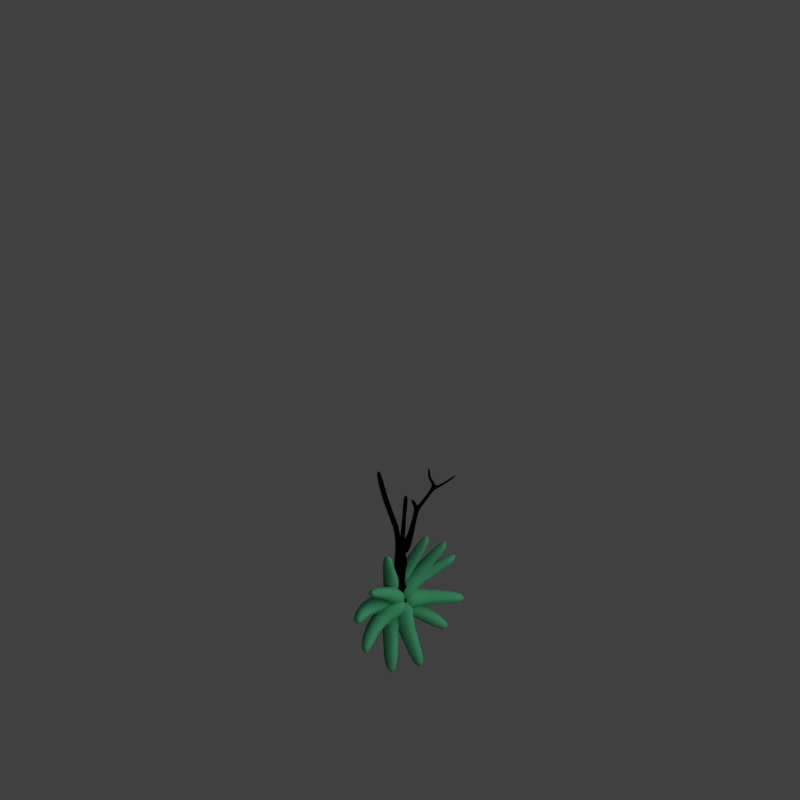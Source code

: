 # Source: tct_V001.blend  (saved by Blender 2.79.0; exported with 4.5.12 LTS)
import bpy
from mathutils import Matrix  # noqa: F401  (used for matrix-valued properties, if any)

bpy.ops.wm.read_factory_settings(use_empty=True)
scene = bpy.context.scene
scene.name = 'Scene'

# ---- collections
col_collection_1 = bpy.data.collections.new('Collection 1'); scene.collection.children.link(col_collection_1)
col_collection_11 = bpy.data.collections.new('Collection 11'); scene.collection.children.link(col_collection_11)

# ---- materials (node trees are filled in below, after node groups)
mat_bark_001 = bpy.data.materials.new('Bark.001')
mat_bark_001.alpha_threshold = 0.0
mat_bark_001.use_transparent_shadow = False
mat_bark_001.diffuse_color = (0.1518, 0.1407, 0.2039, 1.0)
mat_bark_001.specular_color = (0.3694, 0.4471, 0.6038)
mat_bark_001.roughness = 0.5
mat_bark_001.specular_intensity = 0.2031
mat_bark_001.line_color = (0.0, 0.0, 0.0, 1.0)
mat_guide = bpy.data.materials.new('guide')
mat_guide.alpha_threshold = 0.0
mat_guide.use_transparent_shadow = False
mat_guide.diffuse_color = (1.0, 0.0, 0.004819, 1.0)
mat_guide.roughness = 0.5
mat_material_001 = bpy.data.materials.new('Material.001')
mat_material_001.alpha_threshold = 0.0
mat_material_001.use_transparent_shadow = False
mat_material_001.diffuse_color = (0.06047, 0.3451, 0.1588, 1.0)
mat_material_001.specular_color = (0.3368, 0.5395, 0.4044)
mat_material_001.roughness = 0.5
mat_material_001.specular_intensity = 0.794

# ---- material node trees

# ---- world
world_world = bpy.data.worlds.new('World'); scene.world = world_world
world_world.color = (0.05088, 0.05088, 0.05088)
world_world.use_sun_shadow = False
world_world.sun_shadow_jitter_overblur = 0.0
world_world.cycles.sampling_method = 'MANUAL'
world_world.light_settings.distance = 0.0

# ---- cameras
cam_camera = bpy.data.cameras.new('Camera')
cam_camera.type = 'ORTHO'
cam_camera.sensor_fit = 'HORIZONTAL'
cam_camera.clip_start = 220.0
cam_camera.clip_end = 340.0
cam_camera.lens = 35.0
cam_camera.sensor_width = 1.0
cam_camera.sensor_height = 18.0
cam_camera.ortho_scale = 33.94
cam_camera.shift_x = -8.625e-05
cam_camera.shift_y = 0.25
cam_camera.dof.focus_distance = 0.0
cam_camera.dof.aperture_fstop = 128.0
cam_camera.dof.aperture_blades = 6

# ---- lights
light_lightdome = bpy.data.lights.new('LightDome', 'SUN')
light_lightdome.transmission_factor = 0.0
light_lightdome.angle = 0.1993
light_lightdome.energy = 0.1
light_lightdome.shadow_buffer_clip_start = 0.5
light_lightdome.shadow_soft_size = 0.1
light_lightdome.shadow_cascade_max_distance = 1000.0
light_fillerlight = bpy.data.lights.new('FillerLight', 'SUN')
light_fillerlight.transmission_factor = 0.0
light_fillerlight.angle = 0.9273
light_fillerlight.energy = 0.5
light_fillerlight.shadow_buffer_clip_start = 0.5
light_fillerlight.shadow_soft_size = 0.5
light_fillerlight.shadow_cascade_max_distance = 1000.0
light_mainlight = bpy.data.lights.new('MainLight', 'SUN')
light_mainlight.transmission_factor = 0.0
light_mainlight.angle = 0.9273
light_mainlight.energy = 1.3
light_mainlight.shadow_buffer_clip_start = 0.5
light_mainlight.shadow_soft_size = 0.5
light_mainlight.shadow_cascade_max_distance = 1000.0

# ---- meshes
me_roundcube = bpy.data.meshes.new('Roundcube')
me_roundcube.from_pydata([(0.649, 0.7427, -0.6984), (0.3299, 0.7924, -0.7795), (0.03186, 0.8726, -0.7702), (-0.3515, 0.7863, -0.7427), (0.7607, 0.8176, -0.3828), (0.4103, 0.9847, -0.4309), (-0.001504, 0.9674, -0.4095), (-0.3881, 0.9672, -0.4663), (0.6708, 0.7288, 0.189), (0.3877, 0.9605, 0.1112), (0.006563, 1.025, 0.08555), (-0.3906, 0.9747, 0.1072), (0.5307, 0.6045, 0.4664), (0.3504, 0.7222, 0.4443), (0.04005, 0.876, 0.5337), (-0.3541, 0.7038, 0.4959), (-0.6236, 0.6881, -0.7081), (-0.7156, 0.3478, -0.7308), (-0.7467, 0.02053, -0.7457), (-0.684, -0.3435, -0.7863), (-0.7464, 0.812, -0.4287), (-0.9224, 0.3562, -0.3367), (-0.9517, 0.02024, -0.3538), (-0.9384, -0.3098, -0.3856), (-0.6897, 0.7257, 0.1877), (-0.8248, 0.4079, 0.2015), (-0.935, 0.05068, 0.1273), (-0.9328, -0.3474, 0.01214), (-0.5303, 0.6056, 0.497), (-0.6544, 0.422, 0.5299), (-0.8197, 0.08316, 0.5056), (-0.8651, -0.3648, 0.3598), (-0.7635, -0.7521, -0.7312), (-0.108, -0.9442, -0.8799), (-0.1315, -1.029, -0.8297), (0.28, -1.033, -0.862), (-0.6829, -0.7117, -0.3349), (-0.3389, -0.9724, -0.4044), (0.005235, -1.066, -0.4017), (0.3375, -0.9816, -0.3832), (-0.6887, -0.744, -0.01605), (-0.3393, -0.9387, -0.01983), (-0.004493, -0.9684, -0.01281), (0.3442, -0.937, -0.009115), (-0.6619, -0.8384, 0.2803), (-0.3551, -1.034, 0.339), (-0.01656, -1.001, 0.3152), (0.3839, -1.026, 0.3109), (0.6339, -0.7663, -0.7601), (0.6618, -0.3437, -0.7856), (0.7503, 0.02261, -0.7439), (0.706, 0.3405, -0.7256), (0.6645, -0.7038, -0.3371), (0.9372, -0.3256, -0.3947), (0.9465, 0.02232, -0.3502), (0.9188, 0.3662, -0.3503), (0.6805, -0.7438, -0.01374), (0.932, -0.3466, 0.01572), (0.934, 0.04058, 0.1294), (0.8464, 0.425, 0.2072), (0.6863, -0.8409, 0.3004), (0.8601, -0.3613, 0.36), (0.8095, 0.08907, 0.4934), (0.6756, 0.4912, 0.5761), (0.2903, -0.5066, -0.9921), (-0.01127, -0.4222, -0.9982), (-0.2723, -0.5216, -0.9501), (0.3519, -0.006919, -0.9434), (-7.486e-05, 0.0008381, -0.9981), (-0.3511, -0.007297, -0.9436), (0.3949, 0.4228, -0.9435), (-0.0073, 0.392, -0.9353), (-0.3713, 0.4028, -0.9805), (0.4479, 0.3379, 0.5003), (0.2806, 0.5136, 0.5751), (-0.04764, 0.536, 0.6302), (-0.08468, 0.6778, 0.5112), (-0.4926, 0.3788, 0.5937), (0.5122, 0.3732, 0.5962), (0.3354, 0.4025, 0.6933), (-0.04064, 0.348, 0.7547), (-0.2916, 0.3274, 0.6731), (-0.4737, 0.3374, 0.6231), (0.639, 0.08206, 0.7158), (0.3518, 0.008375, 0.9142), (5.146e-05, 0.000386, 0.9993), (-0.3531, 0.008631, 0.9155), (-0.6349, 0.1111, 0.6962), (0.6749, -0.3472, 0.6718), (0.3393, -0.3764, 0.8733), (-0.0001046, -0.356, 0.935), (-0.3395, -0.3758, 0.8735), (-0.6692, -0.33, 0.6586), (0.5659, -0.7617, 0.5425), (0.3374, -0.8376, 0.6737), (-0.008841, -0.8096, 0.7042), (-0.297, -0.8467, 0.647), (-0.6423, -0.7536, 0.5626)], [], [(0, 1, 5, 4), (1, 2, 6, 5), (2, 3, 7, 6), (3, 16, 20, 7), (4, 5, 9, 8), (5, 6, 10, 9), (6, 7, 11, 10), (7, 20, 24, 11), (8, 9, 13, 12), (9, 10, 14, 13), (10, 11, 15, 14), (11, 24, 28, 15), (12, 13, 74, 73), (13, 14, 75, 74), (14, 15, 76, 75), (15, 28, 77, 76), (16, 17, 21, 20), (17, 18, 22, 21), (18, 19, 23, 22), (19, 32, 36, 23), (20, 21, 25, 24), (21, 22, 26, 25), (22, 23, 27, 26), (23, 36, 40, 27), (24, 25, 29, 28), (25, 26, 30, 29), (26, 27, 31, 30), (27, 40, 44, 31), (28, 29, 82, 77), (29, 30, 87, 82), (30, 31, 92, 87), (31, 44, 97, 92), (32, 33, 37, 36), (33, 34, 38, 37), (34, 35, 39, 38), (35, 48, 52, 39), (36, 37, 41, 40), (37, 38, 42, 41), (38, 39, 43, 42), (39, 52, 56, 43), (40, 41, 45, 44), (41, 42, 46, 45), (42, 43, 47, 46), (43, 56, 60, 47), (44, 45, 96, 97), (45, 46, 95, 96), (46, 47, 94, 95), (47, 60, 93, 94), (48, 49, 53, 52), (49, 50, 54, 53), (50, 51, 55, 54), (51, 0, 4, 55), (52, 53, 57, 56), (53, 54, 58, 57), (54, 55, 59, 58), (55, 4, 8, 59), (56, 57, 61, 60), (57, 58, 62, 61), (58, 59, 63, 62), (59, 8, 12, 63), (60, 61, 88, 93), (61, 62, 83, 88), (62, 63, 78, 83), (63, 12, 73, 78), (48, 35, 64, 49), (35, 34, 65, 64), (34, 33, 66, 65), (33, 32, 19, 66), (49, 64, 67, 50), (64, 65, 68, 67), (65, 66, 69, 68), (66, 19, 18, 69), (50, 67, 70, 51), (67, 68, 71, 70), (68, 69, 72, 71), (69, 18, 17, 72), (51, 70, 1, 0), (70, 71, 2, 1), (71, 72, 3, 2), (72, 17, 16, 3), (73, 74, 79, 78), (74, 75, 80, 79), (75, 76, 81, 80), (76, 77, 82, 81), (78, 79, 84, 83), (79, 80, 85, 84), (80, 81, 86, 85), (81, 82, 87, 86), (83, 84, 89, 88), (84, 85, 90, 89), (85, 86, 91, 90), (86, 87, 92, 91), (88, 89, 94, 93), (89, 90, 95, 94), (90, 91, 96, 95), (91, 92, 97, 96)])
me_roundcube.use_remesh_preserve_volume = False
me_roundcube.use_remesh_preserve_attributes = False
me_roundcube.use_mirror_vertex_groups = False
me_roundcube.update()
me_cube_002 = bpy.data.meshes.new('Cube.002')
me_cube_002.from_pydata([(-0.229, -0.6215, -0.1239), (-0.2296, 0.3212, -0.1341), (0.7033, -0.6169, -0.04538), (0.7069, 0.3184, -0.05066), (-0.271, -0.1648, 1.608), (-0.2709, 0.1648, 1.608), (0.05745, 0.1645, 1.628), (0.05745, -0.1645, 1.628), (-0.3004, -0.1385, 3.02), (-0.3004, 0.1385, 3.02), (-0.09582, 0.1365, 3.145), (-0.09582, -0.1365, 3.145), (-0.8126, -0.1186, 4.4), (-0.8126, 0.1186, 4.4), (-0.6863, 0.1255, 4.562), (-0.6863, -0.1255, 4.562), (0.03321, 0.1333, 2.984), (0.03321, -0.1333, 2.984), (-0.2375, -0.1429, 2.842), (-0.2375, 0.1429, 2.842), (0.2097, 0.1369, 3.584), (0.2097, -0.1369, 3.584), (0.3753, 0.1375, 3.467), (0.3753, -0.1375, 3.467), (-1.204, -0.06458, 4.754), (-1.204, 0.06458, 4.754), (-1.126, 0.04616, 4.836), (-1.126, -0.04616, 4.836), (-0.8372, -0.1058, 4.68), (-0.943, -0.1033, 4.513), (-0.943, 0.1033, 4.513), (-0.8372, 0.1058, 4.68), (-0.3307, 0.1396, 5.013), (-0.3307, -0.1396, 5.013), (-0.4535, 0.1325, 5.107), (-0.4535, -0.1325, 5.107), (-0.1795, 0.1382, 5.747), (-0.1795, -0.1382, 5.747), (-0.3284, 0.1337, 5.772), (-0.3284, -0.1337, 5.772), (-0.606, -0.1324, 4.82), (-0.7394, -0.1185, 4.935), (-0.7394, 0.1185, 4.935), (-0.606, 0.1324, 4.82), (-1.97, -0.07994, 5.622), (-1.97, 0.07994, 5.622), (-1.848, 0.07656, 5.72), (-1.848, -0.07656, 5.72), (-0.3011, 0.2561, 0.6346), (0.2033, 0.2611, 0.6865), (0.2038, -0.2527, 0.7004), (-0.3053, -0.2498, 0.6442), (0.08465, 0.1324, 3.041), (0.08465, -0.1324, 3.041), (-0.0936, -0.1196, 3.223), (-0.0936, 0.1196, 3.223)], [], [(3, 2, 0, 1), (53, 52, 22, 23), (49, 48, 5, 6), (50, 49, 6, 7), (48, 51, 4, 5), (51, 50, 7, 4), (9, 8, 12, 13), (19, 18, 8, 9), (18, 17, 11, 8), (16, 19, 9, 10), (29, 28, 27, 24), (8, 11, 15, 12), (10, 9, 13, 14), (11, 10, 14, 15), (6, 5, 19, 16), (4, 7, 17, 18), (5, 4, 18, 19), (7, 6, 16, 17), (23, 22, 20, 21), (54, 53, 23, 21), (52, 55, 20, 22), (55, 54, 21, 20), (27, 26, 46, 47), (31, 30, 25, 26), (28, 31, 26, 27), (30, 29, 24, 25), (13, 12, 29, 30), (41, 40, 33, 35), (14, 13, 30, 31), (12, 15, 28, 29), (34, 35, 39, 38), (42, 41, 35, 34), (40, 43, 32, 33), (43, 42, 34, 32), (37, 36, 38, 39), (32, 34, 38, 36), (35, 33, 37, 39), (33, 32, 36, 37), (14, 31, 42, 43), (15, 14, 43, 40), (31, 28, 41, 42), (28, 15, 40, 41), (46, 45, 44, 47), (25, 24, 44, 45), (24, 27, 47, 44), (26, 25, 45, 46), (0, 2, 50, 51), (1, 0, 51, 48), (2, 3, 49, 50), (3, 1, 48, 49), (10, 11, 54, 55), (16, 10, 55, 52), (11, 17, 53, 54), (17, 16, 52, 53)])
me_cube_002.polygons.foreach_set('use_smooth', [True] * 54)
_uv = me_cube_002.uv_layers.new(name='UVMap')
_uv.uv.foreach_set('vector', [0.09639, 0.2268, 0.06652, 0.2451, 0.1297, 0.2519, 0.1611, 0.2344, 0.1242, 0.5025, 0.1295, 0.5011, 0.1077, 0.5321, 0.1012, 0.5336, 0.1308, 0.2922, 0.1611, 0.2951, 0.1533, 0.3771, 0.1373, 0.3763, 0.1159, 0.2998, 0.1308, 0.2922, 0.1373, 0.3763, 0.1294, 0.3795, 0.1611, 0.2951, 0.1459, 0.3025, 0.1452, 0.3803, 0.1533, 0.3771, 0.1459, 0.3025, 0.1159, 0.2998, 0.1294, 0.3795, 0.1452, 0.3803, 0.152, 0.4996, 0.1462, 0.5011, 0.1848, 0.6231, 0.1889, 0.6226, 0.1476, 0.4828, 0.1416, 0.4845, 0.1462, 0.5011, 0.152, 0.4996, 0.1416, 0.4845, 0.129, 0.496, 0.1354, 0.5066, 0.1462, 0.5011, 0.1341, 0.4946, 0.1476, 0.4828, 0.152, 0.4996, 0.1397, 0.5054, 0.195, 0.634, 0.1889, 0.6415, 0.2168, 0.6542, 0.2166, 0.6554, 0.1462, 0.5011, 0.1354, 0.5066, 0.1821, 0.6341, 0.1848, 0.6231, 0.1397, 0.5054, 0.152, 0.4996, 0.1889, 0.6226, 0.1865, 0.6336, 0.1354, 0.5066, 0.1397, 0.5054, 0.1865, 0.6336, 0.1821, 0.6341, 0.1373, 0.3763, 0.1533, 0.3771, 0.1476, 0.4828, 0.1341, 0.4946, 0.1452, 0.3803, 0.1294, 0.3795, 0.129, 0.496, 0.1416, 0.4845, 0.1533, 0.3771, 0.1452, 0.3803, 0.1416, 0.4845, 0.1476, 0.4828, 0.1294, 0.3795, 0.1373, 0.3763, 0.1341, 0.4946, 0.129, 0.496, 0.1012, 0.5336, 0.1077, 0.5321, 0.1145, 0.5379, 0.1079, 0.5394, 0.1306, 0.5123, 0.1242, 0.5025, 0.1012, 0.5336, 0.1079, 0.5394, 0.1295, 0.5011, 0.1353, 0.5111, 0.1145, 0.5379, 0.1077, 0.5321, 0.1353, 0.5111, 0.1306, 0.5123, 0.1079, 0.5394, 0.1145, 0.5379, 0.2168, 0.6542, 0.2161, 0.6543, 0.268, 0.73, 0.2656, 0.73, 0.1915, 0.6412, 0.1983, 0.6337, 0.2163, 0.6555, 0.2161, 0.6543, 0.1889, 0.6415, 0.1915, 0.6412, 0.2161, 0.6543, 0.2168, 0.6542, 0.1983, 0.6337, 0.195, 0.634, 0.2166, 0.6554, 0.2163, 0.6555, 0.1889, 0.6226, 0.1848, 0.6231, 0.195, 0.634, 0.1983, 0.6337, 0.1774, 0.6633, 0.1743, 0.6597, 0.1528, 0.6765, 0.1548, 0.6791, 0.1865, 0.6336, 0.1889, 0.6226, 0.1983, 0.6337, 0.1915, 0.6412, 0.1848, 0.6231, 0.1821, 0.6341, 0.1889, 0.6415, 0.195, 0.634, 0.1603, 0.6788, 0.1548, 0.6791, 0.1432, 0.7359, 0.1502, 0.7359, 0.1826, 0.6629, 0.1774, 0.6633, 0.1548, 0.6791, 0.1603, 0.6788, 0.1743, 0.6597, 0.1792, 0.6593, 0.1593, 0.6761, 0.1528, 0.6765, 0.1792, 0.6593, 0.1826, 0.6629, 0.1603, 0.6788, 0.1593, 0.6761, 0.1394, 0.735, 0.1462, 0.735, 0.1502, 0.7359, 0.1432, 0.7359, 0.1593, 0.6761, 0.1603, 0.6788, 0.1502, 0.7359, 0.1462, 0.735, 0.1548, 0.6791, 0.1528, 0.6765, 0.1394, 0.735, 0.1432, 0.7359, 0.1528, 0.6765, 0.1593, 0.6761, 0.1462, 0.735, 0.1394, 0.735, 0.1865, 0.6336, 0.1915, 0.6412, 0.1826, 0.6629, 0.1792, 0.6593, 0.1821, 0.6341, 0.1865, 0.6336, 0.1792, 0.6593, 0.1743, 0.6597, 0.1915, 0.6412, 0.1889, 0.6415, 0.1774, 0.6633, 0.1826, 0.6629, 0.1889, 0.6415, 0.1821, 0.6341, 0.1743, 0.6597, 0.1774, 0.6633, 0.268, 0.73, 0.2711, 0.727, 0.2687, 0.727, 0.2656, 0.73, 0.2163, 0.6555, 0.2166, 0.6554, 0.2687, 0.727, 0.2711, 0.727, 0.2166, 0.6554, 0.2168, 0.6542, 0.2656, 0.73, 0.2687, 0.727, 0.2161, 0.6543, 0.2163, 0.6555, 0.2711, 0.727, 0.268, 0.73, 0.1297, 0.2519, 0.06652, 0.2451, 0.1159, 0.2998, 0.1459, 0.3025, 0.1611, 0.2344, 0.1297, 0.2519, 0.1459, 0.3025, 0.1611, 0.2951, 0.06652, 0.2451, 0.09639, 0.2268, 0.1308, 0.2922, 0.1159, 0.2998, 0.09639, 0.2268, 0.1611, 0.2344, 0.1611, 0.2951, 0.1308, 0.2922, 0.1397, 0.5054, 0.1354, 0.5066, 0.1306, 0.5123, 0.1353, 0.5111, 0.1341, 0.4946, 0.1397, 0.5054, 0.1353, 0.5111, 0.1295, 0.5011, 0.1354, 0.5066, 0.129, 0.496, 0.1242, 0.5025, 0.1306, 0.5123, 0.129, 0.496, 0.1341, 0.4946, 0.1295, 0.5011, 0.1242, 0.5025])
me_cube_002.materials.append(mat_bark_001)
me_cube_002.use_remesh_preserve_volume = False
me_cube_002.use_remesh_preserve_attributes = False
me_cube_002.use_mirror_vertex_groups = False
me_cube_002.update()
me_cube_003 = bpy.data.meshes.new('Cube.003')
me_cube_003.from_pydata([(-0.5004, -0.5026, -0.07573), (-0.5197, 0.4868, -0.05743), (0.4789, -0.5281, 0.03968), (0.4597, 0.4867, 0.1421), (-0.2589, -0.2307, 1.187), (-0.3057, 0.1824, 1.174), (0.1013, 0.2272, 1.224), (0.1458, -0.1804, 1.237), (-0.04258, 0.2076, 2.153), (0.008052, -0.1348, 2.198), (-0.3226, -0.2304, 2.023), (-0.416, 0.1518, 1.995), (-2.937, -0.2078, 5.538), (-3.008, 0.1311, 5.498), (-2.619, -0.1281, 5.657), (-2.69, 0.2123, 5.618), (-2.225, 0.2406, 4.493), (-2.551, 0.1407, 4.307), (-2.48, -0.231, 4.356), (-2.145, -0.1503, 4.546), (-1.534, -0.2329, 3.186), (-1.594, 0.1387, 3.118), (-1.257, -0.148, 3.45), (-1.322, 0.2403, 3.378), (-0.1377, -0.129, 2.453), (-0.3992, 0.1811, 2.276), (-0.3059, -0.2241, 2.338), (-0.1886, 0.2102, 2.394), (0.178, -0.0848, -0.6212), (0.1625, 0.8931, -0.5508), (1.111, 0.8644, -0.4433), (1.132, -0.09328, -0.4594), (-0.7003, -0.2621, 2.142), (-0.7517, -0.06127, 2.111), (-0.7279, -0.03653, 2.323), (-0.6701, -0.2341, 2.351)], [], [(3, 2, 31, 30), (3, 1, 5, 6), (2, 3, 6, 7), (1, 0, 4, 5), (0, 2, 7, 4), (7, 6, 8, 9), (6, 5, 11, 8), (4, 7, 9, 10), (5, 4, 10, 11), (18, 19, 14, 12), (19, 16, 15, 14), (17, 18, 12, 13), (12, 14, 15, 13), (21, 20, 18, 17), (22, 23, 16, 19), (20, 22, 19, 18), (16, 17, 13, 15), (25, 26, 20, 21), (27, 25, 21, 23), (26, 24, 22, 20), (23, 21, 17, 16), (8, 11, 25, 27), (10, 9, 24, 26), (25, 11, 33, 34), (24, 27, 23, 22), (9, 8, 27, 24), (30, 31, 28, 29), (0, 1, 29, 28), (2, 0, 28, 31), (1, 3, 30, 29), (33, 32, 35, 34), (26, 25, 34, 35), (11, 10, 32, 33), (10, 26, 35, 32)])
me_cube_003.polygons.foreach_set('use_smooth', [True] * 34)
_uv = me_cube_003.uv_layers.new(name='UVMap')
_uv.uv.foreach_set('vector', [0.4004, 0.1675, 0.3413, 0.1552, 0.3953, 0.09385, 0.4534, 0.1075, 0.4004, 0.1675, 0.3552, 0.2005, 0.367, 0.283, 0.3801, 0.2772, 0.3413, 0.1552, 0.4004, 0.1675, 0.3801, 0.2772, 0.3676, 0.2748, 0.3552, 0.2005, 0.2969, 0.1893, 0.3545, 0.2806, 0.367, 0.283, 0.2969, 0.1893, 0.3413, 0.1552, 0.3676, 0.2748, 0.3545, 0.2806, 0.3676, 0.2748, 0.3801, 0.2772, 0.3896, 0.3646, 0.3814, 0.3654, 0.3801, 0.2772, 0.367, 0.283, 0.3749, 0.3651, 0.3896, 0.3646, 0.3545, 0.2806, 0.3676, 0.2748, 0.3814, 0.3654, 0.3676, 0.365, 0.367, 0.283, 0.3545, 0.2806, 0.3676, 0.365, 0.3749, 0.3651, 0.2912, 0.6568, 0.303, 0.6596, 0.2988, 0.7733, 0.2868, 0.772, 0.303, 0.6596, 0.3131, 0.6585, 0.3089, 0.772, 0.2988, 0.7733, 0.3012, 0.6557, 0.2912, 0.6568, 0.2868, 0.772, 0.2969, 0.7707, 0.2868, 0.772, 0.2988, 0.7733, 0.3089, 0.772, 0.2969, 0.7707, 0.3313, 0.5177, 0.3211, 0.5187, 0.2912, 0.6568, 0.3012, 0.6557, 0.3326, 0.5244, 0.3428, 0.5233, 0.3131, 0.6585, 0.303, 0.6596, 0.3211, 0.5187, 0.3326, 0.5244, 0.303, 0.6596, 0.2912, 0.6568, 0.3131, 0.6585, 0.3012, 0.6557, 0.2969, 0.7707, 0.3089, 0.772, 0.3795, 0.3875, 0.3732, 0.3874, 0.3211, 0.5187, 0.3313, 0.5177, 0.3866, 0.3892, 0.3795, 0.3875, 0.3313, 0.5177, 0.3428, 0.5233, 0.3732, 0.3874, 0.3785, 0.3901, 0.3326, 0.5244, 0.3211, 0.5187, 0.3428, 0.5233, 0.3313, 0.5177, 0.3012, 0.6557, 0.3131, 0.6585, 0.3896, 0.3646, 0.3749, 0.3651, 0.3795, 0.3875, 0.3866, 0.3892, 0.3676, 0.365, 0.3814, 0.3654, 0.3785, 0.3901, 0.3732, 0.3874, 0.3795, 0.3875, 0.3749, 0.3651, 0.3484, 0.3893, 0.3502, 0.3937, 0.3785, 0.3901, 0.3866, 0.3892, 0.3428, 0.5233, 0.3326, 0.5244, 0.3814, 0.3654, 0.3896, 0.3646, 0.3866, 0.3892, 0.3785, 0.3901, 0.4534, 0.1075, 0.3953, 0.09385, 0.3492, 0.1301, 0.4064, 0.1425, 0.2969, 0.1893, 0.3552, 0.2005, 0.4064, 0.1425, 0.3492, 0.1301, 0.3413, 0.1552, 0.2969, 0.1893, 0.3492, 0.1301, 0.3953, 0.09385, 0.3552, 0.2005, 0.4004, 0.1675, 0.4534, 0.1075, 0.4064, 0.1425, 0.3484, 0.3893, 0.3466, 0.3893, 0.3487, 0.3938, 0.3502, 0.3937, 0.3732, 0.3874, 0.3795, 0.3875, 0.3502, 0.3937, 0.3487, 0.3938, 0.3749, 0.3651, 0.3676, 0.365, 0.3466, 0.3893, 0.3484, 0.3893, 0.3676, 0.365, 0.3732, 0.3874, 0.3487, 0.3938, 0.3466, 0.3893])
me_cube_003.materials.append(mat_bark_001)
me_cube_003.use_remesh_preserve_volume = False
me_cube_003.use_remesh_preserve_attributes = False
me_cube_003.use_mirror_vertex_groups = False
me_cube_003.update()
me_plane_001 = bpy.data.meshes.new('Plane.001')
me_plane_001.from_pydata([(-2.0, -2.0, 0.0), (2.0, -2.0, 0.0), (-2.0, 2.0, 0.0), (2.0, 2.0, 0.0), (-1.864, 1.864, 0.0), (-1.864, -1.864, 0.0), (1.864, -1.864, 0.0), (1.864, 1.864, 0.0)], [], [(5, 4, 2, 0), (6, 5, 0, 1), (7, 6, 1, 3), (4, 7, 3, 2)])
me_plane_001.materials.append(mat_guide)
me_plane_001.use_remesh_preserve_volume = False
me_plane_001.use_remesh_preserve_attributes = False
me_plane_001.use_mirror_vertex_groups = False
me_plane_001.update()
me_cube_001 = bpy.data.meshes.new('Cube.001')
me_cube_001.from_pydata([(-2.0, -2.0, 0.0), (-2.0, -2.0, 1.633), (-2.0, 2.0, 0.0), (-2.0, 2.0, 1.633), (2.0, -2.0, 0.0), (2.0, -2.0, 1.633), (2.0, 2.0, 0.0), (2.0, 2.0, 1.633)], [], [(0, 1, 3, 2), (2, 3, 7, 6), (6, 7, 5, 4), (4, 5, 1, 0), (2, 6, 4, 0), (7, 3, 1, 5)])
me_cube_001.use_remesh_preserve_volume = False
me_cube_001.use_remesh_preserve_attributes = False
me_cube_001.use_mirror_vertex_groups = False
me_cube_001.update()
me_cube_004 = bpy.data.meshes.new('Cube.004')
me_cube_004.from_pydata([(1.0, -1.0, -0.4186), (-1.0, -1.0, 3.121), (-1.0, 1.0, 3.121), (1.0, -1.0, 3.121), (-1.0, 0.0, -0.997), (1.0, 1.0, 3.121), (-1.0, -1.0, 0.0), (-1.0, 0.0, 3.121), (-1.0, 1.0, 0.0), (-5.96e-08, 1.0, -0.997), (0.0, 1.0, 3.121), (1.0, 1.0, 0.0), (1.0, 0.0, -0.997), (1.0, 0.0, 3.121), (1.0, -1.0, 0.0), (-5.96e-08, -1.0, -0.997), (0.0, -1.0, 3.121), (0.0, 0.0, 3.121), (0.0, 0.0, -0.997), (0.0, -1.0, 0.0), (1.0, 0.0, 0.0), (0.0, 1.0, 0.0), (-1.0, 0.0, 0.0), (-1.0, -1.0, -0.4197), (-1.0, 1.0, -0.4197), (1.0, 1.0, -0.4197)], [], [(22, 7, 2, 8), (21, 10, 5, 11), (20, 13, 3, 14), (19, 16, 1, 6), (18, 12, 15), (17, 7, 1, 16), (13, 17, 16, 3), (5, 10, 17, 13), (10, 2, 7, 17), (4, 18, 15), (9, 12, 18), (15, 19, 6, 23), (14, 3, 16, 19), (4, 9, 18), (11, 5, 13, 20), (9, 21, 11, 25), (8, 2, 10, 21), (4, 22, 8, 24), (15, 0, 14, 19), (6, 1, 7, 22), (4, 23, 6, 22), (12, 25, 11, 20), (0, 12, 20, 14), (9, 24, 8, 21), (25, 12, 9), (0, 15, 12), (15, 23, 4), (4, 24, 9)])
me_cube_004.use_remesh_preserve_volume = False
me_cube_004.use_remesh_preserve_attributes = False
me_cube_004.use_mirror_vertex_groups = False
me_cube_004.update()
me_cube_006 = bpy.data.meshes.new('Cube.006')
me_cube_006.from_pydata([(-0.6762, -0.674, 0.00036), (-0.3589, -0.3271, 1.492), (-0.6749, 0.6739, 0.0005646), (-0.3426, 0.3729, 1.452), (0.6763, -0.6771, -0.0007517), (0.3672, -0.3338, 1.471), (0.6751, 0.6771, -0.0006019), (0.3429, 0.3728, 1.439), (-0.4549, -0.4407, 0.8532), (-0.4386, 0.448, 0.8826), (0.4389, 0.4487, 0.8898), (0.4553, -0.4419, 0.8684), (-0.6154, 0.6139, 0.3768), (0.6168, 0.6204, 0.3752), (0.6192, -0.6206, 0.3752), (-0.6181, -0.6144, 0.3767), (-0.411, -0.4012, 2.095), (-0.4044, 0.4013, 2.078), (0.4092, -0.4118, 2.099), (0.4012, 0.4106, 2.075), (-0.3895, -0.4005, 3.807), (-0.3885, 0.3849, 3.806), (0.3976, -0.401, 3.808), (0.3966, 0.3856, 3.807), (-0.4735, -0.4675, 0.6857), (-0.4707, 0.4686, 0.6859), (0.4693, 0.4752, 0.6858), (0.4718, -0.4739, 0.6857), (-0.4484, -0.4905, 1.009), (-0.4984, -0.6311, 1.26), (-0.5189, 0.2946, 1.252), (-0.4552, 0.3123, 1.059), (0.4415, 0.2985, 1.235), (0.3659, 0.3173, 1.075), (0.4198, -0.6348, 1.255), (0.3635, -0.4996, 1.018), (-0.2699, -0.4176, 1.795), (-0.2838, 0.2727, 1.793), (0.3962, -0.4067, 1.799), (0.409, 0.2608, 1.799), (0.4829, -0.4897, 2.71), (0.3513, -0.3524, 2.923), (-0.3216, -0.3497, 2.926), (-0.4582, -0.4862, 2.705), (-0.4595, 0.4532, 2.707), (-0.3161, 0.3146, 2.931), (0.346, 0.3174, 2.929), (0.4839, 0.4563, 2.713), (-0.3711, -0.4345, 2.508), (0.5058, 0.4434, 2.51), (0.5082, -0.4252, 2.508), (-0.3684, 0.4522, 2.51), (0.3902, -0.4254, 3.136), (-0.3061, 0.2705, 3.141), (-0.3002, -0.4283, 3.137), (0.396, 0.2675, 3.139)], [], [(29, 1, 3, 30), (30, 3, 7, 32), (32, 7, 5, 34), (34, 5, 1, 29), (2, 6, 4, 0), (37, 36, 16, 17), (27, 11, 8, 24), (26, 10, 11, 27), (25, 9, 10, 26), (24, 8, 9, 25), (0, 15, 12, 2), (2, 12, 13, 6), (6, 13, 14, 4), (4, 14, 15, 0), (54, 52, 22, 20), (36, 38, 18, 16), (39, 37, 17, 19), (38, 39, 19, 18), (23, 21, 20, 22), (55, 53, 21, 23), (52, 55, 23, 22), (53, 54, 20, 21), (15, 24, 25, 12), (12, 25, 26, 13), (13, 26, 27, 14), (14, 27, 24, 15), (11, 35, 28, 8), (35, 34, 29, 28), (10, 33, 35, 11), (33, 32, 34, 35), (9, 31, 33, 10), (31, 30, 32, 33), (8, 28, 31, 9), (28, 29, 30, 31), (5, 7, 39, 38), (7, 3, 37, 39), (1, 5, 38, 36), (3, 1, 36, 37), (51, 48, 43, 44), (44, 43, 42, 45), (50, 49, 47, 40), (40, 47, 46, 41), (49, 51, 44, 47), (47, 44, 45, 46), (48, 50, 40, 43), (43, 40, 41, 42), (16, 18, 50, 48), (19, 17, 51, 49), (18, 19, 49, 50), (17, 16, 48, 51), (45, 42, 54, 53), (41, 46, 55, 52), (46, 45, 53, 55), (42, 41, 52, 54)])
me_cube_006.polygons.foreach_set('use_smooth', [True] * 54)
_k = {(0, 2): 1.0, (2, 6): 1.0, (4, 6): 1.0, (0, 4): 1.0}
me_cube_006.attributes.new('crease_edge', 'FLOAT', 'EDGE').data.foreach_set('value', [_k.get((min(e.vertices), max(e.vertices)), 0.0) for e in me_cube_006.edges])
_uv = me_cube_006.uv_layers.new(name='UVMap')
_uv.uv.foreach_set('vector', [0.247, 0.2436, 0.2495, 0.2941, 0.1403, 0.2844, 0.1433, 0.2413, 0.1433, 0.2413, 0.1403, 0.2844, 0.03353, 0.2914, 0.05132, 0.2461, 0.47, 0.2544, 0.4785, 0.3009, 0.3638, 0.3079, 0.3623, 0.2505, 0.3623, 0.2505, 0.3638, 0.3079, 0.2495, 0.2941, 0.247, 0.2436, 0.6531, 9.955e-05, 0.6531, 0.1272, 0.526, 0.1272, 0.526, 9.528e-05, 0.1395, 0.3678, 0.2571, 0.3724, 0.2426, 0.4211, 0.1367, 0.4241, 0.3726, 0.08654, 0.3715, 0.1386, 0.2532, 0.1431, 0.2508, 0.0972, 0.4993, 0.1076, 0.506, 0.1569, 0.3715, 0.1386, 0.3726, 0.08654, 0.1345, 0.1099, 0.1357, 0.1511, 0.007708, 0.1607, 0.01833, 0.108, 0.2508, 0.0972, 0.2532, 0.1431, 0.1357, 0.1511, 0.1345, 0.1099, 0.2473, 0.0119, 0.2494, 0.05019, 0.132, 0.05691, 0.1309, 0.02307, 0.1309, 0.02307, 0.132, 0.05691, 9.528e-05, 0.06521, 0.01212, 0.02082, 0.5128, 0.001304, 0.5258, 0.04578, 0.3741, 0.04431, 0.3725, 9.528e-05, 0.3725, 9.528e-05, 0.3741, 0.04431, 0.2494, 0.05019, 0.2473, 0.0119, 0.224, 0.7404, 0.3241, 0.7539, 0.2968, 0.9823, 0.1953, 0.9725, 0.2571, 0.3724, 0.3594, 0.3794, 0.3572, 0.4315, 0.2426, 0.4211, 0.02154, 0.364, 0.1395, 0.3678, 0.1367, 0.4241, 0.02897, 0.4148, 0.3594, 0.3794, 0.4663, 0.3855, 0.4766, 0.4403, 0.3572, 0.4315, 0.6267, 0.1273, 0.6267, 0.2281, 0.526, 0.2281, 0.526, 0.1273, 0.009226, 0.7204, 0.118, 0.7272, 0.09767, 0.9676, 9.531e-05, 0.9587, 0.3241, 0.7539, 0.4284, 0.7624, 0.3957, 0.9999, 0.2968, 0.9823, 0.118, 0.7272, 0.224, 0.7404, 0.1953, 0.9725, 0.09767, 0.9676, 0.2494, 0.05019, 0.2508, 0.0972, 0.1345, 0.1099, 0.132, 0.05691, 0.132, 0.05691, 0.1345, 0.1099, 0.01833, 0.108, 9.528e-05, 0.06521, 0.5258, 0.04578, 0.4993, 0.1076, 0.3726, 0.08654, 0.3741, 0.04431, 0.3741, 0.04431, 0.3726, 0.08654, 0.2508, 0.0972, 0.2494, 0.05019, 0.3715, 0.1386, 0.3649, 0.1991, 0.2494, 0.1943, 0.2532, 0.1431, 0.3649, 0.1991, 0.3623, 0.2505, 0.247, 0.2436, 0.2494, 0.1943, 0.506, 0.1569, 0.4777, 0.21, 0.3649, 0.1991, 0.3715, 0.1386, 0.4777, 0.21, 0.47, 0.2544, 0.3623, 0.2505, 0.3649, 0.1991, 0.1357, 0.1511, 0.1419, 0.1936, 0.04524, 0.2077, 0.007708, 0.1607, 0.1419, 0.1936, 0.1433, 0.2413, 0.05132, 0.2461, 0.04524, 0.2077, 0.2532, 0.1431, 0.2494, 0.1943, 0.1419, 0.1936, 0.1357, 0.1511, 0.2494, 0.1943, 0.247, 0.2436, 0.1433, 0.2413, 0.1419, 0.1936, 0.3638, 0.3079, 0.4785, 0.3009, 0.4663, 0.3855, 0.3594, 0.3794, 0.03353, 0.2914, 0.1403, 0.2844, 0.1395, 0.3678, 0.02154, 0.364, 0.2495, 0.2941, 0.3638, 0.3079, 0.3594, 0.3794, 0.2571, 0.3724, 0.1403, 0.2844, 0.2495, 0.2941, 0.2571, 0.3724, 0.1395, 0.3678, 0.1269, 0.4895, 0.2417, 0.4956, 0.2337, 0.5693, 0.1286, 0.5587, 0.1286, 0.5587, 0.2337, 0.5693, 0.226, 0.6517, 0.1231, 0.6389, 0.3576, 0.5032, 0.4708, 0.5146, 0.4572, 0.5887, 0.3443, 0.575, 0.3443, 0.575, 0.4572, 0.5887, 0.445, 0.6736, 0.3365, 0.6634, 0.01775, 0.4826, 0.1269, 0.4895, 0.1286, 0.5587, 0.02396, 0.5521, 0.02396, 0.5521, 0.1286, 0.5587, 0.1231, 0.6389, 0.02248, 0.6343, 0.2417, 0.4956, 0.3576, 0.5032, 0.3443, 0.575, 0.2337, 0.5693, 0.2337, 0.5693, 0.3443, 0.575, 0.3365, 0.6634, 0.226, 0.6517, 0.2426, 0.4211, 0.3572, 0.4315, 0.3576, 0.5032, 0.2417, 0.4956, 0.02897, 0.4148, 0.1367, 0.4241, 0.1269, 0.4895, 0.01775, 0.4826, 0.3572, 0.4315, 0.4766, 0.4403, 0.4708, 0.5146, 0.3576, 0.5032, 0.1367, 0.4241, 0.2426, 0.4211, 0.2417, 0.4956, 0.1269, 0.4895, 0.1231, 0.6389, 0.226, 0.6517, 0.224, 0.7404, 0.118, 0.7272, 0.3365, 0.6634, 0.445, 0.6736, 0.4284, 0.7624, 0.3241, 0.7539, 0.02248, 0.6343, 0.1231, 0.6389, 0.118, 0.7272, 0.009226, 0.7204, 0.226, 0.6517, 0.3365, 0.6634, 0.3241, 0.7539, 0.224, 0.7404])
me_cube_006.materials.append(mat_bark_001)
me_cube_006.use_remesh_preserve_volume = False
me_cube_006.use_remesh_preserve_attributes = False
me_cube_006.use_mirror_vertex_groups = False
me_cube_006.update()
me_cube_000 = bpy.data.meshes.new('Cube.000')
me_cube_000.from_pydata([(-0.8005, 1.129, -0.1823), (0.6148, 1.119, 0.5045), (-0.6165, -0.3609, -0.5601), (0.7697, -0.3911, 0.1244), (-1.319, 0.287, 2.262), (-0.6937, 0.2762, 2.577), (-0.6005, -0.3909, 2.379), (-1.233, -0.3814, 2.061), (-1.556, -1.044, 4.077), (-2.058, -1.035, 3.821), (-2.051, -0.4076, 3.768), (-1.5, -0.4172, 4.048), (0.00483, 0.8085, 1.506), (0.103, -0.108, 1.311), (-0.7716, -0.109, 0.9205), (-0.8484, 0.8224, 1.114), (-0.1684, 1.132, 0.7984), (0.4977, 1.115, -0.6278), (-0.5483, -0.3623, 0.6238), (0.112, -0.3891, -0.7745), (2.295, 0.2859, 1.272), (2.587, 0.2772, 0.6355), (2.387, -0.3886, 0.547), (2.091, -0.3835, 1.19), (4.109, -1.044, 1.469), (3.864, -1.035, 1.977), (3.811, -0.4079, 1.97), (4.079, -0.4169, 1.414), (1.454, 0.8108, 0.1264), (1.26, -0.1119, 0.03478), (0.8757, -0.1058, 0.9119), (1.074, 0.8202, 0.9849), (0.6774, 1.227, 0.5862), (-0.4622, 1.21, -0.7495), (0.3357, -0.4384, 0.8758), (-0.7735, -0.468, -0.4356), (2.273, 0.3767, -1.423), (1.682, 0.3666, -2.097), (1.471, -0.485, -1.91), (2.068, -0.4811, -1.227), (3.048, -1.139, -3.23), (3.506, -1.131, -2.68), (3.502, -0.3455, -2.647), (2.995, -0.3573, -3.248), (0.693, 0.906, -1.37), (0.4997, -0.2087, -1.216), (1.274, -0.2011, -0.3514), (1.439, 0.9157, -0.5302), (0.8009, 1.227, -0.4013), (-0.8693, 1.21, 0.14), (0.9376, -0.4384, 0.02525), (-0.6986, -0.468, 0.5477), (-0.4445, 0.3767, -2.645), (-1.293, 0.3666, -2.357), (-1.201, -0.485, -2.09), (-0.3414, -0.4811, -2.38), (-1.817, -1.139, -4.052), (-1.133, -1.131, -4.265), (-1.105, -0.3455, -4.249), (-1.854, -0.3573, -4.011), (-0.9999, 0.906, -1.165), (-0.9323, -0.2087, -0.9274), (0.1633, -0.2011, -1.312), (0.06116, 0.9157, -1.532), (-0.2133, 1.227, -0.8699), (-0.05538, 1.209, 0.8786), (0.2317, -0.4392, -0.9086), (0.3786, -0.4689, 0.8024), (-2.673, 0.8243, -0.1477), (-2.584, 0.8137, 0.733), (-2.308, -0.04128, 0.7134), (-2.404, -0.03756, -0.1979), (-4.349, -1.144, 0.8726), (-4.404, -1.137, 0.161), (-4.393, -0.3555, 0.132), (-4.325, -0.3667, 0.924), (-1.342, 0.9083, 0.7212), (-1.123, -0.2071, 0.7006), (-1.254, -0.1993, -0.4442), (-1.467, 0.9184, -0.4062), (-0.5798, 0.7254, -0.5813), (0.2508, 0.7152, 0.7547), (-0.2226, -0.7645, -0.8026), (0.5846, -0.7947, 0.5159), (-2.323, -0.1166, 1.209), (-1.962, -0.1274, 1.81), (-1.777, -0.7946, 1.692), (-2.142, -0.785, 1.085), (-3.491, -1.447, 2.618), (-3.78, -1.439, 2.134), (-3.745, -0.8112, 2.093), (-3.428, -0.8209, 2.623), (-0.7992, 0.4049, 1.276), (-0.6123, -0.5117, 1.164), (-1.144, -0.5126, 0.3669), (-1.312, 0.4188, 0.4892), (-0.5124, 0.728, 0.635), (0.7285, 0.7118, -0.3335), (-0.7717, -0.7659, 0.307), (0.4513, -0.7927, -0.6393), (1.467, -0.1178, 2.175), (2.017, -0.1264, 1.741), (1.879, -0.7922, 1.571), (1.323, -0.7872, 2.01), (2.994, -1.448, 3.174), (2.546, -1.438, 3.515), (2.501, -0.8115, 3.485), (2.993, -0.8206, 3.111), (1.239, 0.4072, 0.7728), (1.107, -0.5156, 0.603), (0.3663, -0.5094, 1.21), (0.5101, 0.4166, 1.365), (0.3375, 0.8232, 0.8298), (-0.07169, 0.8059, -0.8776), (-0.09841, -0.842, 0.9328), (-0.4915, -0.8716, -0.7392), (2.671, -0.02691, -0.2366), (2.451, -0.03703, -1.105), (2.177, -0.8887, -1.034), (2.399, -0.8847, -0.1545), (4.182, -1.542, -1.495), (4.341, -1.534, -0.7969), (4.323, -0.7492, -0.7693), (4.143, -0.7609, -1.535), (1.239, 0.5023, -0.9058), (0.9974, -0.6123, -0.857), (1.295, -0.6047, 0.2653), (1.523, 0.5121, 0.1806), (0.8958, 0.8232, 0.005984), (-0.8382, 0.8059, -0.2698), (0.824, -0.842, 0.4481), (-0.8711, -0.8716, 0.1709), (0.8044, -0.02691, -2.558), (-0.08207, -0.03703, -2.687), (-0.1215, -0.8887, -2.407), (0.7761, -0.8847, -2.276), (0.2205, -1.542, -4.435), (0.926, -1.534, -4.315), (0.9446, -0.7492, -4.288), (0.1688, -0.7609, -4.415), (-0.3623, 0.5023, -1.492), (-0.4097, -0.6123, -1.25), (0.7409, -0.6047, -1.095), (0.7499, 0.5121, -1.337), (0.2048, 0.823, -0.8719), (-0.4481, 0.8057, 0.7577), (0.6188, -0.8429, -0.7044), (-0.02687, -0.8726, 0.8869), (-2.315, 0.4207, -1.345), (-2.635, 0.41, -0.5196), (-2.38, -0.4449, -0.4118), (-2.052, -0.4412, -1.268), (-4.271, -1.548, -1.196), (-3.997, -1.54, -1.855), (-3.974, -0.7591, -1.876), (-4.273, -0.7703, -1.14), (-1.523, 0.5047, 0.03351), (-1.319, -0.6107, 0.1143), (-0.9159, -0.603, -0.965), (-1.123, 0.5148, -1.028), (-0.6808, 1.132, 0.4498), (0.7953, 1.115, -0.09694), (-0.8284, -0.3623, 0.05863), (0.6239, -0.3891, -0.4724), (0.739, 0.2859, 2.518), (1.394, 0.2772, 2.27), (1.314, -0.3886, 2.067), (0.6514, -0.3835, 2.316), (1.891, -1.044, 3.933), (1.36, -1.035, 4.122), (1.327, -0.4079, 4.08), (1.909, -0.4169, 3.872), (0.946, 0.8108, 1.112), (0.8722, -0.1119, 0.9102), (-0.01774, -0.1058, 1.264), (0.07222, 0.8202, 1.456)], [], [(3, 2, 0, 1), (13, 12, 5, 6), (14, 13, 6, 7), (12, 15, 4, 5), (15, 14, 7, 4), (6, 5, 11, 8), (4, 7, 9, 10), (5, 4, 10, 11), (7, 6, 8, 9), (0, 2, 14, 15), (1, 0, 15, 12), (2, 3, 13, 14), (3, 1, 12, 13), (11, 10, 9, 8), (19, 18, 16, 17), (29, 28, 21, 22), (30, 29, 22, 23), (28, 31, 20, 21), (31, 30, 23, 20), (22, 21, 27, 24), (20, 23, 25, 26), (21, 20, 26, 27), (23, 22, 24, 25), (16, 18, 30, 31), (17, 16, 31, 28), (18, 19, 29, 30), (19, 17, 28, 29), (27, 26, 25, 24), (35, 34, 32, 33), (45, 44, 37, 38), (46, 45, 38, 39), (44, 47, 36, 37), (47, 46, 39, 36), (38, 37, 43, 40), (36, 39, 41, 42), (37, 36, 42, 43), (39, 38, 40, 41), (32, 34, 46, 47), (33, 32, 47, 44), (34, 35, 45, 46), (35, 33, 44, 45), (43, 42, 41, 40), (51, 50, 48, 49), (61, 60, 53, 54), (62, 61, 54, 55), (60, 63, 52, 53), (63, 62, 55, 52), (54, 53, 59, 56), (52, 55, 57, 58), (53, 52, 58, 59), (55, 54, 56, 57), (48, 50, 62, 63), (49, 48, 63, 60), (50, 51, 61, 62), (51, 49, 60, 61), (59, 58, 57, 56), (67, 66, 64, 65), (77, 76, 69, 70), (78, 77, 70, 71), (76, 79, 68, 69), (79, 78, 71, 68), (70, 69, 75, 72), (68, 71, 73, 74), (69, 68, 74, 75), (71, 70, 72, 73), (64, 66, 78, 79), (65, 64, 79, 76), (66, 67, 77, 78), (67, 65, 76, 77), (75, 74, 73, 72), (83, 82, 80, 81), (93, 92, 85, 86), (94, 93, 86, 87), (92, 95, 84, 85), (95, 94, 87, 84), (86, 85, 91, 88), (84, 87, 89, 90), (85, 84, 90, 91), (87, 86, 88, 89), (80, 82, 94, 95), (81, 80, 95, 92), (82, 83, 93, 94), (83, 81, 92, 93), (91, 90, 89, 88), (99, 98, 96, 97), (109, 108, 101, 102), (110, 109, 102, 103), (108, 111, 100, 101), (111, 110, 103, 100), (102, 101, 107, 104), (100, 103, 105, 106), (101, 100, 106, 107), (103, 102, 104, 105), (96, 98, 110, 111), (97, 96, 111, 108), (98, 99, 109, 110), (99, 97, 108, 109), (107, 106, 105, 104), (115, 114, 112, 113), (125, 124, 117, 118), (126, 125, 118, 119), (124, 127, 116, 117), (127, 126, 119, 116), (118, 117, 123, 120), (116, 119, 121, 122), (117, 116, 122, 123), (119, 118, 120, 121), (112, 114, 126, 127), (113, 112, 127, 124), (114, 115, 125, 126), (115, 113, 124, 125), (123, 122, 121, 120), (131, 130, 128, 129), (141, 140, 133, 134), (142, 141, 134, 135), (140, 143, 132, 133), (143, 142, 135, 132), (134, 133, 139, 136), (132, 135, 137, 138), (133, 132, 138, 139), (135, 134, 136, 137), (128, 130, 142, 143), (129, 128, 143, 140), (130, 131, 141, 142), (131, 129, 140, 141), (139, 138, 137, 136), (147, 146, 144, 145), (157, 156, 149, 150), (158, 157, 150, 151), (156, 159, 148, 149), (159, 158, 151, 148), (150, 149, 155, 152), (148, 151, 153, 154), (149, 148, 154, 155), (151, 150, 152, 153), (144, 146, 158, 159), (145, 144, 159, 156), (146, 147, 157, 158), (147, 145, 156, 157), (155, 154, 153, 152), (163, 162, 160, 161), (173, 172, 165, 166), (174, 173, 166, 167), (172, 175, 164, 165), (175, 174, 167, 164), (166, 165, 171, 168), (164, 167, 169, 170), (165, 164, 170, 171), (167, 166, 168, 169), (160, 162, 174, 175), (161, 160, 175, 172), (162, 163, 173, 174), (163, 161, 172, 173), (171, 170, 169, 168)])
me_cube_000.polygons.foreach_set('use_smooth', [True] * 154)
_uv = me_cube_000.uv_layers.new(name='UVMap')
_uv.uv.foreach_set('vector', [0.09639, 0.2268, 0.06652, 0.2451, 0.1297, 0.2519, 0.1611, 0.2344, 0.1308, 0.2922, 0.1611, 0.2951, 0.1533, 0.3771, 0.1373, 0.3763, 0.1159, 0.2998, 0.1308, 0.2922, 0.1373, 0.3763, 0.1294, 0.3795, 0.1611, 0.2951, 0.1459, 0.3025, 0.1452, 0.3803, 0.1533, 0.3771, 0.1459, 0.3025, 0.1159, 0.2998, 0.1294, 0.3795, 0.1452, 0.3803, 0.1373, 0.3763, 0.1533, 0.3771, 0.1476, 0.4828, 0.1341, 0.4946, 0.1452, 0.3803, 0.1294, 0.3795, 0.129, 0.496, 0.1416, 0.4845, 0.1533, 0.3771, 0.1452, 0.3803, 0.1416, 0.4845, 0.1476, 0.4828, 0.1294, 0.3795, 0.1373, 0.3763, 0.1341, 0.4946, 0.129, 0.496, 0.1297, 0.2519, 0.06652, 0.2451, 0.1159, 0.2998, 0.1459, 0.3025, 0.1611, 0.2344, 0.1297, 0.2519, 0.1459, 0.3025, 0.1611, 0.2951, 0.06652, 0.2451, 0.09639, 0.2268, 0.1308, 0.2922, 0.1159, 0.2998, 0.09639, 0.2268, 0.1611, 0.2344, 0.1611, 0.2951, 0.1308, 0.2922, 0.1476, 0.4828, 0.1416, 0.4845, 0.129, 0.496, 0.1341, 0.4946, 0.09639, 0.2268, 0.06652, 0.2451, 0.1297, 0.2519, 0.1611, 0.2344, 0.1308, 0.2922, 0.1611, 0.2951, 0.1533, 0.3771, 0.1373, 0.3763, 0.1159, 0.2998, 0.1308, 0.2922, 0.1373, 0.3763, 0.1294, 0.3795, 0.1611, 0.2951, 0.1459, 0.3025, 0.1452, 0.3803, 0.1533, 0.3771, 0.1459, 0.3025, 0.1159, 0.2998, 0.1294, 0.3795, 0.1452, 0.3803, 0.1373, 0.3763, 0.1533, 0.3771, 0.1476, 0.4828, 0.1341, 0.4946, 0.1452, 0.3803, 0.1294, 0.3795, 0.129, 0.496, 0.1416, 0.4845, 0.1533, 0.3771, 0.1452, 0.3803, 0.1416, 0.4845, 0.1476, 0.4828, 0.1294, 0.3795, 0.1373, 0.3763, 0.1341, 0.4946, 0.129, 0.496, 0.1297, 0.2519, 0.06652, 0.2451, 0.1159, 0.2998, 0.1459, 0.3025, 0.1611, 0.2344, 0.1297, 0.2519, 0.1459, 0.3025, 0.1611, 0.2951, 0.06652, 0.2451, 0.09639, 0.2268, 0.1308, 0.2922, 0.1159, 0.2998, 0.09639, 0.2268, 0.1611, 0.2344, 0.1611, 0.2951, 0.1308, 0.2922, 0.1476, 0.4828, 0.1416, 0.4845, 0.129, 0.496, 0.1341, 0.4946, 0.09639, 0.2268, 0.06652, 0.2451, 0.1297, 0.2519, 0.1611, 0.2344, 0.1308, 0.2922, 0.1611, 0.2951, 0.1533, 0.3771, 0.1373, 0.3763, 0.1159, 0.2998, 0.1308, 0.2922, 0.1373, 0.3763, 0.1294, 0.3795, 0.1611, 0.2951, 0.1459, 0.3025, 0.1452, 0.3803, 0.1533, 0.3771, 0.1459, 0.3025, 0.1159, 0.2998, 0.1294, 0.3795, 0.1452, 0.3803, 0.1373, 0.3763, 0.1533, 0.3771, 0.1476, 0.4828, 0.1341, 0.4946, 0.1452, 0.3803, 0.1294, 0.3795, 0.129, 0.496, 0.1416, 0.4845, 0.1533, 0.3771, 0.1452, 0.3803, 0.1416, 0.4845, 0.1476, 0.4828, 0.1294, 0.3795, 0.1373, 0.3763, 0.1341, 0.4946, 0.129, 0.496, 0.1297, 0.2519, 0.06652, 0.2451, 0.1159, 0.2998, 0.1459, 0.3025, 0.1611, 0.2344, 0.1297, 0.2519, 0.1459, 0.3025, 0.1611, 0.2951, 0.06652, 0.2451, 0.09639, 0.2268, 0.1308, 0.2922, 0.1159, 0.2998, 0.09639, 0.2268, 0.1611, 0.2344, 0.1611, 0.2951, 0.1308, 0.2922, 0.1476, 0.4828, 0.1416, 0.4845, 0.129, 0.496, 0.1341, 0.4946, 0.09639, 0.2268, 0.06652, 0.2451, 0.1297, 0.2519, 0.1611, 0.2344, 0.1308, 0.2922, 0.1611, 0.2951, 0.1533, 0.3771, 0.1373, 0.3763, 0.1159, 0.2998, 0.1308, 0.2922, 0.1373, 0.3763, 0.1294, 0.3795, 0.1611, 0.2951, 0.1459, 0.3025, 0.1452, 0.3803, 0.1533, 0.3771, 0.1459, 0.3025, 0.1159, 0.2998, 0.1294, 0.3795, 0.1452, 0.3803, 0.1373, 0.3763, 0.1533, 0.3771, 0.1476, 0.4828, 0.1341, 0.4946, 0.1452, 0.3803, 0.1294, 0.3795, 0.129, 0.496, 0.1416, 0.4845, 0.1533, 0.3771, 0.1452, 0.3803, 0.1416, 0.4845, 0.1476, 0.4828, 0.1294, 0.3795, 0.1373, 0.3763, 0.1341, 0.4946, 0.129, 0.496, 0.1297, 0.2519, 0.06652, 0.2451, 0.1159, 0.2998, 0.1459, 0.3025, 0.1611, 0.2344, 0.1297, 0.2519, 0.1459, 0.3025, 0.1611, 0.2951, 0.06652, 0.2451, 0.09639, 0.2268, 0.1308, 0.2922, 0.1159, 0.2998, 0.09639, 0.2268, 0.1611, 0.2344, 0.1611, 0.2951, 0.1308, 0.2922, 0.1476, 0.4828, 0.1416, 0.4845, 0.129, 0.496, 0.1341, 0.4946, 0.09639, 0.2268, 0.06652, 0.2451, 0.1297, 0.2519, 0.1611, 0.2344, 0.1308, 0.2922, 0.1611, 0.2951, 0.1533, 0.3771, 0.1373, 0.3763, 0.1159, 0.2998, 0.1308, 0.2922, 0.1373, 0.3763, 0.1294, 0.3795, 0.1611, 0.2951, 0.1459, 0.3025, 0.1452, 0.3803, 0.1533, 0.3771, 0.1459, 0.3025, 0.1159, 0.2998, 0.1294, 0.3795, 0.1452, 0.3803, 0.1373, 0.3763, 0.1533, 0.3771, 0.1476, 0.4828, 0.1341, 0.4946, 0.1452, 0.3803, 0.1294, 0.3795, 0.129, 0.496, 0.1416, 0.4845, 0.1533, 0.3771, 0.1452, 0.3803, 0.1416, 0.4845, 0.1476, 0.4828, 0.1294, 0.3795, 0.1373, 0.3763, 0.1341, 0.4946, 0.129, 0.496, 0.1297, 0.2519, 0.06652, 0.2451, 0.1159, 0.2998, 0.1459, 0.3025, 0.1611, 0.2344, 0.1297, 0.2519, 0.1459, 0.3025, 0.1611, 0.2951, 0.06652, 0.2451, 0.09639, 0.2268, 0.1308, 0.2922, 0.1159, 0.2998, 0.09639, 0.2268, 0.1611, 0.2344, 0.1611, 0.2951, 0.1308, 0.2922, 0.1476, 0.4828, 0.1416, 0.4845, 0.129, 0.496, 0.1341, 0.4946, 0.09639, 0.2268, 0.06652, 0.2451, 0.1297, 0.2519, 0.1611, 0.2344, 0.1308, 0.2922, 0.1611, 0.2951, 0.1533, 0.3771, 0.1373, 0.3763, 0.1159, 0.2998, 0.1308, 0.2922, 0.1373, 0.3763, 0.1294, 0.3795, 0.1611, 0.2951, 0.1459, 0.3025, 0.1452, 0.3803, 0.1533, 0.3771, 0.1459, 0.3025, 0.1159, 0.2998, 0.1294, 0.3795, 0.1452, 0.3803, 0.1373, 0.3763, 0.1533, 0.3771, 0.1476, 0.4828, 0.1341, 0.4946, 0.1452, 0.3803, 0.1294, 0.3795, 0.129, 0.496, 0.1416, 0.4845, 0.1533, 0.3771, 0.1452, 0.3803, 0.1416, 0.4845, 0.1476, 0.4828, 0.1294, 0.3795, 0.1373, 0.3763, 0.1341, 0.4946, 0.129, 0.496, 0.1297, 0.2519, 0.06652, 0.2451, 0.1159, 0.2998, 0.1459, 0.3025, 0.1611, 0.2344, 0.1297, 0.2519, 0.1459, 0.3025, 0.1611, 0.2951, 0.06652, 0.2451, 0.09639, 0.2268, 0.1308, 0.2922, 0.1159, 0.2998, 0.09639, 0.2268, 0.1611, 0.2344, 0.1611, 0.2951, 0.1308, 0.2922, 0.1476, 0.4828, 0.1416, 0.4845, 0.129, 0.496, 0.1341, 0.4946, 0.09639, 0.2268, 0.06652, 0.2451, 0.1297, 0.2519, 0.1611, 0.2344, 0.1308, 0.2922, 0.1611, 0.2951, 0.1533, 0.3771, 0.1373, 0.3763, 0.1159, 0.2998, 0.1308, 0.2922, 0.1373, 0.3763, 0.1294, 0.3795, 0.1611, 0.2951, 0.1459, 0.3025, 0.1452, 0.3803, 0.1533, 0.3771, 0.1459, 0.3025, 0.1159, 0.2998, 0.1294, 0.3795, 0.1452, 0.3803, 0.1373, 0.3763, 0.1533, 0.3771, 0.1476, 0.4828, 0.1341, 0.4946, 0.1452, 0.3803, 0.1294, 0.3795, 0.129, 0.496, 0.1416, 0.4845, 0.1533, 0.3771, 0.1452, 0.3803, 0.1416, 0.4845, 0.1476, 0.4828, 0.1294, 0.3795, 0.1373, 0.3763, 0.1341, 0.4946, 0.129, 0.496, 0.1297, 0.2519, 0.06652, 0.2451, 0.1159, 0.2998, 0.1459, 0.3025, 0.1611, 0.2344, 0.1297, 0.2519, 0.1459, 0.3025, 0.1611, 0.2951, 0.06652, 0.2451, 0.09639, 0.2268, 0.1308, 0.2922, 0.1159, 0.2998, 0.09639, 0.2268, 0.1611, 0.2344, 0.1611, 0.2951, 0.1308, 0.2922, 0.1476, 0.4828, 0.1416, 0.4845, 0.129, 0.496, 0.1341, 0.4946, 0.09639, 0.2268, 0.06652, 0.2451, 0.1297, 0.2519, 0.1611, 0.2344, 0.1308, 0.2922, 0.1611, 0.2951, 0.1533, 0.3771, 0.1373, 0.3763, 0.1159, 0.2998, 0.1308, 0.2922, 0.1373, 0.3763, 0.1294, 0.3795, 0.1611, 0.2951, 0.1459, 0.3025, 0.1452, 0.3803, 0.1533, 0.3771, 0.1459, 0.3025, 0.1159, 0.2998, 0.1294, 0.3795, 0.1452, 0.3803, 0.1373, 0.3763, 0.1533, 0.3771, 0.1476, 0.4828, 0.1341, 0.4946, 0.1452, 0.3803, 0.1294, 0.3795, 0.129, 0.496, 0.1416, 0.4845, 0.1533, 0.3771, 0.1452, 0.3803, 0.1416, 0.4845, 0.1476, 0.4828, 0.1294, 0.3795, 0.1373, 0.3763, 0.1341, 0.4946, 0.129, 0.496, 0.1297, 0.2519, 0.06652, 0.2451, 0.1159, 0.2998, 0.1459, 0.3025, 0.1611, 0.2344, 0.1297, 0.2519, 0.1459, 0.3025, 0.1611, 0.2951, 0.06652, 0.2451, 0.09639, 0.2268, 0.1308, 0.2922, 0.1159, 0.2998, 0.09639, 0.2268, 0.1611, 0.2344, 0.1611, 0.2951, 0.1308, 0.2922, 0.1476, 0.4828, 0.1416, 0.4845, 0.129, 0.496, 0.1341, 0.4946, 0.09639, 0.2268, 0.06652, 0.2451, 0.1297, 0.2519, 0.1611, 0.2344, 0.1308, 0.2922, 0.1611, 0.2951, 0.1533, 0.3771, 0.1373, 0.3763, 0.1159, 0.2998, 0.1308, 0.2922, 0.1373, 0.3763, 0.1294, 0.3795, 0.1611, 0.2951, 0.1459, 0.3025, 0.1452, 0.3803, 0.1533, 0.3771, 0.1459, 0.3025, 0.1159, 0.2998, 0.1294, 0.3795, 0.1452, 0.3803, 0.1373, 0.3763, 0.1533, 0.3771, 0.1476, 0.4828, 0.1341, 0.4946, 0.1452, 0.3803, 0.1294, 0.3795, 0.129, 0.496, 0.1416, 0.4845, 0.1533, 0.3771, 0.1452, 0.3803, 0.1416, 0.4845, 0.1476, 0.4828, 0.1294, 0.3795, 0.1373, 0.3763, 0.1341, 0.4946, 0.129, 0.496, 0.1297, 0.2519, 0.06652, 0.2451, 0.1159, 0.2998, 0.1459, 0.3025, 0.1611, 0.2344, 0.1297, 0.2519, 0.1459, 0.3025, 0.1611, 0.2951, 0.06652, 0.2451, 0.09639, 0.2268, 0.1308, 0.2922, 0.1159, 0.2998, 0.09639, 0.2268, 0.1611, 0.2344, 0.1611, 0.2951, 0.1308, 0.2922, 0.1476, 0.4828, 0.1416, 0.4845, 0.129, 0.496, 0.1341, 0.4946, 0.09639, 0.2268, 0.06652, 0.2451, 0.1297, 0.2519, 0.1611, 0.2344, 0.1308, 0.2922, 0.1611, 0.2951, 0.1533, 0.3771, 0.1373, 0.3763, 0.1159, 0.2998, 0.1308, 0.2922, 0.1373, 0.3763, 0.1294, 0.3795, 0.1611, 0.2951, 0.1459, 0.3025, 0.1452, 0.3803, 0.1533, 0.3771, 0.1459, 0.3025, 0.1159, 0.2998, 0.1294, 0.3795, 0.1452, 0.3803, 0.1373, 0.3763, 0.1533, 0.3771, 0.1476, 0.4828, 0.1341, 0.4946, 0.1452, 0.3803, 0.1294, 0.3795, 0.129, 0.496, 0.1416, 0.4845, 0.1533, 0.3771, 0.1452, 0.3803, 0.1416, 0.4845, 0.1476, 0.4828, 0.1294, 0.3795, 0.1373, 0.3763, 0.1341, 0.4946, 0.129, 0.496, 0.1297, 0.2519, 0.06652, 0.2451, 0.1159, 0.2998, 0.1459, 0.3025, 0.1611, 0.2344, 0.1297, 0.2519, 0.1459, 0.3025, 0.1611, 0.2951, 0.06652, 0.2451, 0.09639, 0.2268, 0.1308, 0.2922, 0.1159, 0.2998, 0.09639, 0.2268, 0.1611, 0.2344, 0.1611, 0.2951, 0.1308, 0.2922, 0.1476, 0.4828, 0.1416, 0.4845, 0.129, 0.496, 0.1341, 0.4946, 0.09639, 0.2268, 0.06652, 0.2451, 0.1297, 0.2519, 0.1611, 0.2344, 0.1308, 0.2922, 0.1611, 0.2951, 0.1533, 0.3771, 0.1373, 0.3763, 0.1159, 0.2998, 0.1308, 0.2922, 0.1373, 0.3763, 0.1294, 0.3795, 0.1611, 0.2951, 0.1459, 0.3025, 0.1452, 0.3803, 0.1533, 0.3771, 0.1459, 0.3025, 0.1159, 0.2998, 0.1294, 0.3795, 0.1452, 0.3803, 0.1373, 0.3763, 0.1533, 0.3771, 0.1476, 0.4828, 0.1341, 0.4946, 0.1452, 0.3803, 0.1294, 0.3795, 0.129, 0.496, 0.1416, 0.4845, 0.1533, 0.3771, 0.1452, 0.3803, 0.1416, 0.4845, 0.1476, 0.4828, 0.1294, 0.3795, 0.1373, 0.3763, 0.1341, 0.4946, 0.129, 0.496, 0.1297, 0.2519, 0.06652, 0.2451, 0.1159, 0.2998, 0.1459, 0.3025, 0.1611, 0.2344, 0.1297, 0.2519, 0.1459, 0.3025, 0.1611, 0.2951, 0.06652, 0.2451, 0.09639, 0.2268, 0.1308, 0.2922, 0.1159, 0.2998, 0.09639, 0.2268, 0.1611, 0.2344, 0.1611, 0.2951, 0.1308, 0.2922, 0.1476, 0.4828, 0.1416, 0.4845, 0.129, 0.496, 0.1341, 0.4946])
me_cube_000.materials.append(mat_material_001)
me_cube_000.use_remesh_preserve_volume = False
me_cube_000.use_remesh_preserve_attributes = False
me_cube_000.use_mirror_vertex_groups = False
me_cube_000.update()

# ---- objects
ob_roundcube = bpy.data.objects.new('Roundcube', me_roundcube)
ob_cube_003 = bpy.data.objects.new('Cube.003', me_cube_002)
ob_cube_005 = bpy.data.objects.new('Cube.005', me_cube_003)
ob_cube_002 = bpy.data.objects.new('Cube.002', me_cube_002)
ob_rig = bpy.data.objects.new('Rig', None)
ob_verticaljoint = bpy.data.objects.new('VerticalJoint', None)
ob_lightdome = bpy.data.objects.new('LightDome', light_lightdome)
ob_fillerlight = bpy.data.objects.new('FillerLight', light_fillerlight)
ob_mainlight = bpy.data.objects.new('Mainlight', light_mainlight)
ob_camera = bpy.data.objects.new('Camera', cam_camera)
ob_plane_001 = bpy.data.objects.new('Plane.001', me_plane_001)
ob_cube_001 = bpy.data.objects.new('Cube.001', me_cube_001)
ob_cube_007 = bpy.data.objects.new('Cube.007', me_cube_004)
ob_cube_000 = bpy.data.objects.new('Cube.000', me_cube_006)
ob_cabbage_leaves = bpy.data.objects.new('Cabbage_Leaves', me_cube_000)

# ---- transforms, parenting, visibility, modifiers, constraints
ob_roundcube.location = (0.0, 0.0, 5.732)
ob_roundcube.scale = (2.282, 2.282, 2.282)
ob_roundcube.show_instancer_for_render = False
ob_roundcube.lineart.crease_threshold = 0.0
_m = ob_roundcube.modifiers.new('Subsurf', 'SUBSURF')
_m.uv_smooth = 'PRESERVE_CORNERS'
_m.quality = 2
_m.levels = 2
_m.show_only_control_edges = False
_m = ob_roundcube.modifiers.new('Displace', 'DISPLACE')
_m.strength = 0.34
_m = ob_roundcube.modifiers.new('ParticleSystem 1', 'PARTICLE_SYSTEM')
ob_cube_003.location = (0.1246, -0.1305, 2.229)
ob_cube_003.rotation_euler = (0.07095, -0.1998, 2.269)
ob_cube_003.scale = (0.7399, 0.7399, 0.7399)
ob_cube_003.lineart.crease_threshold = 0.0
_m = ob_cube_003.modifiers.new('Subsurf', 'SUBSURF')
_m.uv_smooth = 'PRESERVE_CORNERS'
_m.quality = 2
_m.show_only_control_edges = False
ob_cube_005.location = (0.03981, -0.03515, 1.847)
ob_cube_005.rotation_euler = (-0.3878, 0.692, 0.391)
ob_cube_005.scale = (0.6586, 0.6586, 0.6586)
ob_cube_005.lineart.crease_threshold = 0.0
_m = ob_cube_005.modifiers.new('Subsurf', 'SUBSURF')
_m.uv_smooth = 'PRESERVE_CORNERS'
_m.quality = 2
_m.show_only_control_edges = False
ob_cube_002.location = (-0.02254, -0.02788, 1.629)
ob_cube_002.rotation_euler = (0.07095, -0.1998, 0.7318)
ob_cube_002.scale = (0.7399, 0.7399, 0.7399)
ob_cube_002.lineart.crease_threshold = 0.0
_m = ob_cube_002.modifiers.new('Subsurf', 'SUBSURF')
_m.uv_smooth = 'PRESERVE_CORNERS'
_m.quality = 2
_m.show_only_control_edges = False
ob_rig.location = (0.0, 0.0, 0.0)
ob_rig.rotation_mode = 'YXZ'
ob_rig.rotation_euler = (0.0, 0.0, -0.7854)
ob_rig.empty_image_offset = (0.0, 0.0)
ob_rig.hide_select = True
ob_rig.lineart.crease_threshold = 0.0
ob_verticaljoint.parent = ob_rig
ob_verticaljoint.location = (0.0, 0.0, 0.0)
ob_verticaljoint.empty_image_offset = (0.0, 0.0)
ob_verticaljoint.hide_select = True
ob_verticaljoint.lineart.crease_threshold = 0.0
ob_lightdome.parent = ob_verticaljoint
ob_lightdome.location = (0.0, 0.0, 0.0)
ob_lightdome.hide_select = True
ob_lightdome.lineart.crease_threshold = 0.0
ob_fillerlight.parent = ob_verticaljoint
ob_fillerlight.location = (0.0, 0.0, 0.0)
ob_fillerlight.rotation_euler = (0.0, -1.265, 2.007)
ob_fillerlight.hide_select = True
ob_fillerlight.lineart.crease_threshold = 0.0
ob_mainlight.parent = ob_verticaljoint
ob_mainlight.location = (0.0, 0.0, 0.0)
ob_mainlight.rotation_euler = (1.178, 0.0, 1.571)
ob_mainlight.hide_select = True
ob_mainlight.lineart.crease_threshold = 0.0
ob_camera.parent = ob_verticaljoint
ob_camera.location = (0.0, -241.9, 139.7)
ob_camera.rotation_euler = (1.047, 0.0, 0.0)
ob_camera.hide_select = True
ob_camera.lineart.crease_threshold = 0.0
ob_plane_001.location = (0.0, 0.0, 0.0)
ob_plane_001.hide_render = True
ob_plane_001.lineart.crease_threshold = 0.0
ob_cube_001.location = (0.0, 0.0, 0.0)
ob_cube_001.scale = (1.0, 1.0, 0.5)
ob_cube_001.hide_render = True
ob_cube_001.display_type = 'WIRE'
ob_cube_001.lineart.crease_threshold = 0.0
_m = ob_cube_001.modifiers.new('Array', 'ARRAY')
_m.count = 18
_m.constant_offset_displace = (0.0, 0.0, 0.0)
_m.relative_offset_displace = (0.0, 0.0, 1.0)
ob_cube_007.location = (-2.384e-07, 0.0, 2.82)
ob_cube_007.rotation_euler = (0.0, -0.0, 0.7854)
ob_cube_007.scale = (2.828, 2.828, 2.828)
ob_cube_007.hide_render = True
ob_cube_007.display_type = 'WIRE'
ob_cube_007.lineart.crease_threshold = 0.0
ob_cube_000.location = (0.0, 0.0, 0.0)
ob_cube_000.scale = (0.56, 0.56, 0.56)
ob_cube_000.lineart.crease_threshold = 0.0
_m = ob_cube_000.modifiers.new('Subsurf', 'SUBSURF')
_m.uv_smooth = 'PRESERVE_CORNERS'
_m.quality = 2
_m.show_only_control_edges = False
ob_cabbage_leaves.location = (0.0, 0.0, 0.0)
ob_cabbage_leaves.scale = (0.7399, 0.7399, 0.7399)
ob_cabbage_leaves.lineart.crease_threshold = 0.0
_m = ob_cabbage_leaves.modifiers.new('Subsurf', 'SUBSURF')
_m.uv_smooth = 'PRESERVE_CORNERS'
_m.quality = 1
_m.render_levels = 1
_m.show_only_control_edges = False

# ---- collection membership
col_collection_1.objects.link(ob_roundcube)
col_collection_1.objects.link(ob_cube_003)
col_collection_1.objects.link(ob_cube_005)
col_collection_1.objects.link(ob_cube_002)
col_collection_1.objects.link(ob_rig)
col_collection_1.objects.link(ob_verticaljoint)
col_collection_1.objects.link(ob_lightdome)
col_collection_1.objects.link(ob_fillerlight)
col_collection_1.objects.link(ob_mainlight)
col_collection_1.objects.link(ob_camera)
col_collection_1.objects.link(ob_plane_001)
col_collection_1.objects.link(ob_cube_001)
col_collection_1.objects.link(ob_cube_007)
col_collection_1.objects.link(ob_cube_000)
col_collection_11.objects.link(ob_cabbage_leaves)
def _layer_coll(name, lc=None):
    lc = lc or bpy.context.view_layer.layer_collection
    for c in lc.children:
        if c.name == name: return c
        r = _layer_coll(name, c)
        if r: return r
_layer_coll('Collection 1').holdout = True

# ---- scene / render settings (as saved in the file)
scene.camera = ob_camera
scene.frame_start = 1; scene.frame_end = 250; scene.frame_set(0)
scene.render.engine = 'BLENDER_EEVEE_NEXT'
scene.render.image_settings.compression = 0
scene.render.resolution_x = 384
scene.render.resolution_y = 384
scene.render.dither_intensity = 0.0
scene.render.film_transparent = True
scene.cycles.use_denoising = False
scene.cycles.samples = 128
scene.cycles.sampling_pattern = 'TABULATED_SOBOL'
scene.cycles.use_adaptive_sampling = False
scene.cycles.use_light_tree = False
scene.cycles.blur_glossy = 0.0
scene.cycles.sample_clamp_indirect = 0.0
scene.view_settings.view_transform = 'Standard'
bpy.context.view_layer.update()
